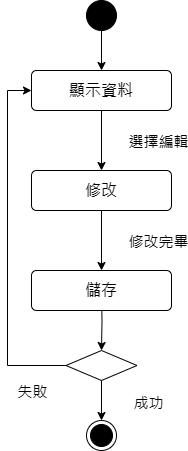

The diagram above was exported from draw.io. Its source (the exported page's mxGraphModel, read from the mxfile embedded in the PNG):
<mxGraphModel dx="1042" dy="543" grid="1" gridSize="10" guides="1" tooltips="1" connect="1" arrows="1" fold="1" page="1" pageScale="1" pageWidth="827" pageHeight="1169" math="0" shadow="0">
  <root>
    <mxCell id="0" />
    <mxCell id="1" parent="0" />
    <mxCell id="lf1hszLOm61_vBzLdlXu-1" value="" style="edgeStyle=orthogonalEdgeStyle;rounded=0;orthogonalLoop=1;jettySize=auto;html=1;" edge="1" parent="1" source="lf1hszLOm61_vBzLdlXu-2" target="lf1hszLOm61_vBzLdlXu-4">
      <mxGeometry relative="1" as="geometry" />
    </mxCell>
    <mxCell id="lf1hszLOm61_vBzLdlXu-2" value="" style="ellipse;fillColor=strokeColor;html=1;" vertex="1" parent="1">
      <mxGeometry x="329" y="100" width="30" height="30" as="geometry" />
    </mxCell>
    <mxCell id="lf1hszLOm61_vBzLdlXu-3" value="" style="edgeStyle=orthogonalEdgeStyle;rounded=0;orthogonalLoop=1;jettySize=auto;html=1;entryX=0.5;entryY=0;entryDx=0;entryDy=0;" edge="1" parent="1" source="lf1hszLOm61_vBzLdlXu-4" target="lf1hszLOm61_vBzLdlXu-11">
      <mxGeometry relative="1" as="geometry" />
    </mxCell>
    <mxCell id="lf1hszLOm61_vBzLdlXu-4" value="顯示資料" style="html=1;align=center;verticalAlign=middle;rounded=1;absoluteArcSize=1;arcSize=10;dashed=0;whiteSpace=wrap;fontSize=16;" vertex="1" parent="1">
      <mxGeometry x="274" y="170" width="140" height="40" as="geometry" />
    </mxCell>
    <mxCell id="lf1hszLOm61_vBzLdlXu-5" style="edgeStyle=orthogonalEdgeStyle;rounded=0;orthogonalLoop=1;jettySize=auto;html=1;entryX=0.5;entryY=0;entryDx=0;entryDy=0;" edge="1" parent="1" source="lf1hszLOm61_vBzLdlXu-9" target="lf1hszLOm61_vBzLdlXu-12">
      <mxGeometry relative="1" as="geometry">
        <Array as="points" />
      </mxGeometry>
    </mxCell>
    <mxCell id="lf1hszLOm61_vBzLdlXu-6" value="成功" style="edgeLabel;html=1;align=center;verticalAlign=middle;resizable=0;points=[];fontSize=15;" vertex="1" connectable="0" parent="lf1hszLOm61_vBzLdlXu-5">
      <mxGeometry x="-0.5372" relative="1" as="geometry">
        <mxPoint x="46" y="12" as="offset" />
      </mxGeometry>
    </mxCell>
    <mxCell id="lf1hszLOm61_vBzLdlXu-7" value="選擇編輯" style="edgeLabel;html=1;align=center;verticalAlign=middle;resizable=0;points=[];fontSize=15;" vertex="1" connectable="0" parent="lf1hszLOm61_vBzLdlXu-5">
      <mxGeometry x="-0.5372" relative="1" as="geometry">
        <mxPoint x="56" y="-249" as="offset" />
      </mxGeometry>
    </mxCell>
    <mxCell id="lf1hszLOm61_vBzLdlXu-18" value="修改完畢" style="edgeLabel;html=1;align=center;verticalAlign=middle;resizable=0;points=[];fontSize=15;" vertex="1" connectable="0" parent="lf1hszLOm61_vBzLdlXu-5">
      <mxGeometry x="-0.5372" relative="1" as="geometry">
        <mxPoint x="56" y="-149" as="offset" />
      </mxGeometry>
    </mxCell>
    <mxCell id="lf1hszLOm61_vBzLdlXu-8" style="edgeStyle=orthogonalEdgeStyle;rounded=0;orthogonalLoop=1;jettySize=auto;html=1;entryX=0;entryY=0.5;entryDx=0;entryDy=0;" edge="1" parent="1" source="lf1hszLOm61_vBzLdlXu-9" target="lf1hszLOm61_vBzLdlXu-4">
      <mxGeometry relative="1" as="geometry">
        <Array as="points">
          <mxPoint x="250" y="465" />
          <mxPoint x="250" y="190" />
        </Array>
      </mxGeometry>
    </mxCell>
    <mxCell id="lf1hszLOm61_vBzLdlXu-9" value="" style="rhombus;" vertex="1" parent="1">
      <mxGeometry x="308.5" y="450" width="71" height="30" as="geometry" />
    </mxCell>
    <mxCell id="lf1hszLOm61_vBzLdlXu-10" value="" style="edgeStyle=orthogonalEdgeStyle;rounded=0;orthogonalLoop=1;jettySize=auto;html=1;" edge="1" parent="1" target="lf1hszLOm61_vBzLdlXu-9">
      <mxGeometry relative="1" as="geometry">
        <mxPoint x="344" y="390" as="sourcePoint" />
      </mxGeometry>
    </mxCell>
    <mxCell id="lf1hszLOm61_vBzLdlXu-17" value="" style="edgeStyle=orthogonalEdgeStyle;rounded=0;orthogonalLoop=1;jettySize=auto;html=1;" edge="1" parent="1" source="lf1hszLOm61_vBzLdlXu-11" target="lf1hszLOm61_vBzLdlXu-16">
      <mxGeometry relative="1" as="geometry" />
    </mxCell>
    <mxCell id="lf1hszLOm61_vBzLdlXu-11" value="修改" style="html=1;align=center;verticalAlign=middle;rounded=1;absoluteArcSize=1;arcSize=10;dashed=0;whiteSpace=wrap;fontSize=16;" vertex="1" parent="1">
      <mxGeometry x="274" y="270" width="140" height="40" as="geometry" />
    </mxCell>
    <mxCell id="lf1hszLOm61_vBzLdlXu-12" value="" style="ellipse;html=1;shape=endState;fillColor=strokeColor;" vertex="1" parent="1">
      <mxGeometry x="329" y="520" width="30" height="30" as="geometry" />
    </mxCell>
    <mxCell id="lf1hszLOm61_vBzLdlXu-16" value="儲存" style="html=1;align=center;verticalAlign=middle;rounded=1;absoluteArcSize=1;arcSize=10;dashed=0;whiteSpace=wrap;fontSize=16;" vertex="1" parent="1">
      <mxGeometry x="274" y="370" width="140" height="40" as="geometry" />
    </mxCell>
    <mxCell id="NUJiFxGcjMkWhx8r6DBf-1" value="失敗" style="edgeLabel;html=1;align=center;verticalAlign=middle;resizable=0;points=[];fontSize=15;" vertex="1" connectable="0" parent="1">
      <mxGeometry x="274" y="490" as="geometry" />
    </mxCell>
  </root>
</mxGraphModel>